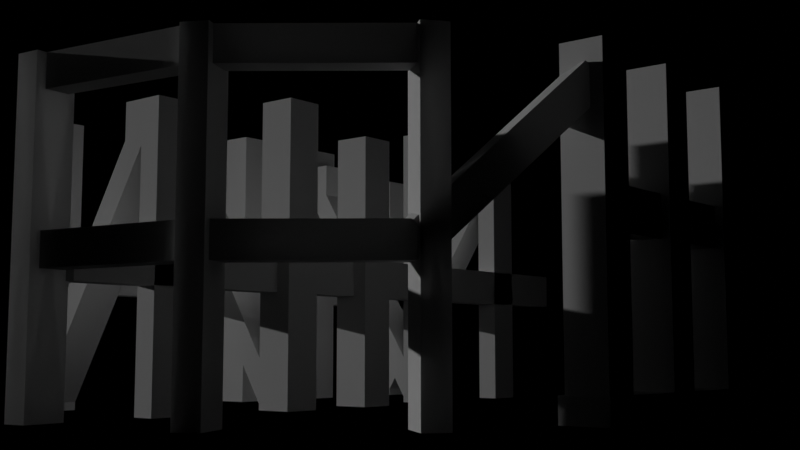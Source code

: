 # Source: legs_substructure_and_landing_stage.blend  (saved by Blender 2.92.15; exported with 4.5.12 LTS)
import bpy
from mathutils import Matrix  # noqa: F401  (used for matrix-valued properties, if any)

bpy.ops.wm.read_factory_settings(use_empty=True)
scene = bpy.context.scene
scene.name = 'showroom'
col_pavilion_concrete_substructure = bpy.data.collections.new('Pavilion concrete substructure')  # instanced only; not linked into the scene

# ---- cameras
cam_camera_002 = bpy.data.cameras.new('Camera.002')

# ---- lights
light_sun_001 = bpy.data.lights.new('Sun.001', 'SUN')
light_sun_001.transmission_factor = 0.0
light_sun_001.energy = 1.0
light_sun_001.shadow_soft_size = 0.125

# ---- meshes
me_cube_252 = bpy.data.meshes.new('Cube.252')
me_cube_252.from_pydata([(0.3662, 0.0, -1.0), (0.3662, 0.0, 6.979), (0.3662, 0.6611, -1.0), (0.3662, 0.6611, 6.979), (1.472, 0.0, -1.0), (1.472, 0.0, 6.979), (1.472, 0.6611, -1.0), (1.472, 0.6611, 6.979)], [], [(0, 1, 3, 2), (2, 3, 7, 6), (6, 7, 5, 4), (4, 5, 1, 0), (2, 6, 4, 0), (7, 3, 1, 5)])
_uv = me_cube_252.uv_layers.new(name='UVMap')
_uv.uv.foreach_set('vector', [0.375, 0.0, 0.625, 0.0, 0.625, 0.25, 0.375, 0.25, 0.375, 0.25, 0.625, 0.25, 0.625, 0.5, 0.375, 0.5, 0.375, 0.5, 0.625, 0.5, 0.625, 0.75, 0.375, 0.75, 0.375, 0.75, 0.625, 0.75, 0.625, 1.0, 0.375, 1.0, 0.125, 0.5, 0.375, 0.5, 0.375, 0.75, 0.125, 0.75, 0.625, 0.5, 0.875, 0.5, 0.875, 0.75, 0.625, 0.75])
me_cube_252.use_remesh_fix_poles = True
me_cube_252.use_remesh_preserve_attributes = False
me_cube_252.use_mirror_vertex_groups = False
me_cube_252.update()
me_cube_003 = bpy.data.meshes.new('Cube.003')
me_cube_003.from_pydata([(-0.5531, -0.3278, -8.459), (-0.5531, -0.3278, 0.0), (-0.5531, 0.3278, -8.459), (-0.5531, 0.3278, 0.0), (0.5531, -0.3278, -8.459), (0.5531, -0.3278, 0.0), (0.5531, 0.3278, -8.459), (0.5531, 0.3278, 0.0)], [], [(0, 1, 3, 2), (2, 3, 7, 6), (6, 7, 5, 4), (4, 5, 1, 0), (2, 6, 4, 0), (7, 3, 1, 5)])
_uv = me_cube_003.uv_layers.new(name='UVMap')
_uv.uv.foreach_set('vector', [0.375, 0.0, 0.625, 0.0, 0.625, 0.25, 0.375, 0.25, 0.375, 0.25, 0.625, 0.25, 0.625, 0.5, 0.375, 0.5, 0.375, 0.5, 0.625, 0.5, 0.625, 0.75, 0.375, 0.75, 0.375, 0.75, 0.625, 0.75, 0.625, 1.0, 0.375, 1.0, 0.125, 0.5, 0.375, 0.5, 0.375, 0.75, 0.125, 0.75, 0.625, 0.5, 0.875, 0.5, 0.875, 0.75, 0.625, 0.75])
me_cube_003.use_remesh_fix_poles = True
me_cube_003.use_remesh_preserve_attributes = False
me_cube_003.use_mirror_vertex_groups = False
me_cube_003.update()
me_cube_255 = bpy.data.meshes.new('Cube.255')
me_cube_255.from_pydata([(0.3662, 0.0, -1.0), (0.3662, 0.0, 6.979), (0.3662, 0.6611, -1.0), (0.3662, 0.6611, 6.979), (1.472, 0.0, -1.0), (1.472, 0.0, 6.979), (1.472, 0.6611, -1.0), (1.472, 0.6611, 6.979)], [], [(0, 1, 3, 2), (2, 3, 7, 6), (6, 7, 5, 4), (4, 5, 1, 0), (2, 6, 4, 0), (7, 3, 1, 5)])
_uv = me_cube_255.uv_layers.new(name='UVMap')
_uv.uv.foreach_set('vector', [0.375, 0.0, 0.625, 0.0, 0.625, 0.25, 0.375, 0.25, 0.375, 0.25, 0.625, 0.25, 0.625, 0.5, 0.375, 0.5, 0.375, 0.5, 0.625, 0.5, 0.625, 0.75, 0.375, 0.75, 0.375, 0.75, 0.625, 0.75, 0.625, 1.0, 0.375, 1.0, 0.125, 0.5, 0.375, 0.5, 0.375, 0.75, 0.125, 0.75, 0.625, 0.5, 0.875, 0.5, 0.875, 0.75, 0.625, 0.75])
me_cube_255.use_remesh_fix_poles = True
me_cube_255.use_remesh_preserve_attributes = False
me_cube_255.use_mirror_vertex_groups = False
me_cube_255.update()
me_cube_257 = bpy.data.meshes.new('Cube.257')
me_cube_257.from_pydata([(-0.5531, -0.3305, 1.279), (-0.5531, -0.3305, 9.387), (-0.5531, 0.3305, 1.279), (-0.5531, 0.3305, 9.387), (0.5531, -0.3305, 1.279), (0.5531, -0.3305, 9.387), (0.5531, 0.3305, 1.279), (0.5531, 0.3305, 9.387)], [], [(0, 1, 3, 2), (2, 3, 7, 6), (6, 7, 5, 4), (4, 5, 1, 0), (2, 6, 4, 0), (7, 3, 1, 5)])
_uv = me_cube_257.uv_layers.new(name='UVMap')
_uv.uv.foreach_set('vector', [0.375, 0.0, 0.625, 0.0, 0.625, 0.25, 0.375, 0.25, 0.375, 0.25, 0.625, 0.25, 0.625, 0.5, 0.375, 0.5, 0.375, 0.5, 0.625, 0.5, 0.625, 0.75, 0.375, 0.75, 0.375, 0.75, 0.625, 0.75, 0.625, 1.0, 0.375, 1.0, 0.125, 0.5, 0.375, 0.5, 0.375, 0.75, 0.125, 0.75, 0.625, 0.5, 0.875, 0.5, 0.875, 0.75, 0.625, 0.75])
me_cube_257.use_remesh_fix_poles = True
me_cube_257.use_remesh_preserve_attributes = False
me_cube_257.use_mirror_vertex_groups = False
me_cube_257.update()
me_cube_258 = bpy.data.meshes.new('Cube.258')
me_cube_258.from_pydata([(0.3662, 0.0, -1.0), (0.3662, 0.0, 6.979), (0.3662, 0.6611, -1.0), (0.3662, 0.6611, 6.979), (1.472, 0.0, -1.0), (1.472, 0.0, 6.979), (1.472, 0.6611, -1.0), (1.472, 0.6611, 6.979)], [], [(0, 1, 3, 2), (2, 3, 7, 6), (6, 7, 5, 4), (4, 5, 1, 0), (2, 6, 4, 0), (7, 3, 1, 5)])
_uv = me_cube_258.uv_layers.new(name='UVMap')
_uv.uv.foreach_set('vector', [0.375, 0.0, 0.625, 0.0, 0.625, 0.25, 0.375, 0.25, 0.375, 0.25, 0.625, 0.25, 0.625, 0.5, 0.375, 0.5, 0.375, 0.5, 0.625, 0.5, 0.625, 0.75, 0.375, 0.75, 0.375, 0.75, 0.625, 0.75, 0.625, 1.0, 0.375, 1.0, 0.125, 0.5, 0.375, 0.5, 0.375, 0.75, 0.125, 0.75, 0.625, 0.5, 0.875, 0.5, 0.875, 0.75, 0.625, 0.75])
me_cube_258.use_remesh_fix_poles = True
me_cube_258.use_remesh_preserve_attributes = False
me_cube_258.use_mirror_vertex_groups = False
me_cube_258.update()
me_cube_262 = bpy.data.meshes.new('Cube.262')
me_cube_262.from_pydata([(0.3662, 0.0, -1.0), (0.3662, 0.0, 6.979), (0.3662, 0.6611, -1.0), (0.3662, 0.6611, 6.979), (1.472, 0.0, -1.0), (1.472, 0.0, 6.979), (1.472, 0.6611, -1.0), (1.472, 0.6611, 6.979)], [], [(0, 1, 3, 2), (2, 3, 7, 6), (6, 7, 5, 4), (4, 5, 1, 0), (2, 6, 4, 0), (7, 3, 1, 5)])
_uv = me_cube_262.uv_layers.new(name='UVMap')
_uv.uv.foreach_set('vector', [0.375, 0.0, 0.625, 0.0, 0.625, 0.25, 0.375, 0.25, 0.375, 0.25, 0.625, 0.25, 0.625, 0.5, 0.375, 0.5, 0.375, 0.5, 0.625, 0.5, 0.625, 0.75, 0.375, 0.75, 0.375, 0.75, 0.625, 0.75, 0.625, 1.0, 0.375, 1.0, 0.125, 0.5, 0.375, 0.5, 0.375, 0.75, 0.125, 0.75, 0.625, 0.5, 0.875, 0.5, 0.875, 0.75, 0.625, 0.75])
me_cube_262.use_remesh_fix_poles = True
me_cube_262.use_remesh_preserve_attributes = False
me_cube_262.use_mirror_vertex_groups = False
me_cube_262.update()
me_cube_264 = bpy.data.meshes.new('Cube.264')
me_cube_264.from_pydata([(2.384e-07, -0.6611, -8.108), (2.384e-07, -0.6611, 0.0), (2.384e-07, -1.937e-06, -8.108), (2.384e-07, -1.907e-06, 0.0), (1.106, -0.6611, -8.108), (1.106, -0.6611, 0.0), (1.106, -1.937e-06, -8.108), (1.106, -1.907e-06, 0.0)], [], [(0, 1, 3, 2), (2, 3, 7, 6), (6, 7, 5, 4), (4, 5, 1, 0), (2, 6, 4, 0), (7, 3, 1, 5)])
_uv = me_cube_264.uv_layers.new(name='UVMap')
_uv.uv.foreach_set('vector', [0.375, 0.0, 0.625, 0.0, 0.625, 0.25, 0.375, 0.25, 0.375, 0.25, 0.625, 0.25, 0.625, 0.5, 0.375, 0.5, 0.375, 0.5, 0.625, 0.5, 0.625, 0.75, 0.375, 0.75, 0.375, 0.75, 0.625, 0.75, 0.625, 1.0, 0.375, 1.0, 0.125, 0.5, 0.375, 0.5, 0.375, 0.75, 0.125, 0.75, 0.625, 0.5, 0.875, 0.5, 0.875, 0.75, 0.625, 0.75])
me_cube_264.use_remesh_fix_poles = True
me_cube_264.use_remesh_preserve_attributes = False
me_cube_264.use_mirror_vertex_groups = False
me_cube_264.update()
me_cube_265 = bpy.data.meshes.new('Cube.265')
me_cube_265.from_pydata([(0.3662, 0.0, 5.775), (0.3662, 0.0, 6.979), (0.3662, 0.6611, 5.775), (0.3662, 0.6611, 6.979), (1.472, 0.0, 5.775), (1.472, 0.0, 6.979), (1.472, 0.6611, 5.775), (1.472, 0.6611, 6.979)], [], [(0, 1, 3, 2), (2, 3, 7, 6), (6, 7, 5, 4), (4, 5, 1, 0), (2, 6, 4, 0), (7, 3, 1, 5)])
_uv = me_cube_265.uv_layers.new(name='UVMap')
_uv.uv.foreach_set('vector', [0.375, 0.0, 0.625, 0.0, 0.625, 0.25, 0.375, 0.25, 0.375, 0.25, 0.625, 0.25, 0.625, 0.5, 0.375, 0.5, 0.375, 0.5, 0.625, 0.5, 0.625, 0.75, 0.375, 0.75, 0.375, 0.75, 0.625, 0.75, 0.625, 1.0, 0.375, 1.0, 0.125, 0.5, 0.375, 0.5, 0.375, 0.75, 0.125, 0.75, 0.625, 0.5, 0.875, 0.5, 0.875, 0.75, 0.625, 0.75])
me_cube_265.use_remesh_fix_poles = True
me_cube_265.use_remesh_preserve_attributes = False
me_cube_265.use_mirror_vertex_groups = False
me_cube_265.update()
me_cube_266 = bpy.data.meshes.new('Cube.266')
me_cube_266.from_pydata([(0.3662, 0.0, 5.775), (0.3662, 0.0, 6.979), (0.3662, 0.6611, 5.775), (0.3662, 0.6611, 6.979), (1.472, 0.0, 5.775), (1.472, 0.0, 6.979), (1.472, 0.6611, 5.775), (1.472, 0.6611, 6.979)], [], [(0, 1, 3, 2), (2, 3, 7, 6), (6, 7, 5, 4), (4, 5, 1, 0), (2, 6, 4, 0), (7, 3, 1, 5)])
_uv = me_cube_266.uv_layers.new(name='UVMap')
_uv.uv.foreach_set('vector', [0.375, 0.0, 0.625, 0.0, 0.625, 0.25, 0.375, 0.25, 0.375, 0.25, 0.625, 0.25, 0.625, 0.5, 0.375, 0.5, 0.375, 0.5, 0.625, 0.5, 0.625, 0.75, 0.375, 0.75, 0.375, 0.75, 0.625, 0.75, 0.625, 1.0, 0.375, 1.0, 0.125, 0.5, 0.375, 0.5, 0.375, 0.75, 0.125, 0.75, 0.625, 0.5, 0.875, 0.5, 0.875, 0.75, 0.625, 0.75])
me_cube_266.use_remesh_fix_poles = True
me_cube_266.use_remesh_preserve_attributes = False
me_cube_266.use_mirror_vertex_groups = False
me_cube_266.update()
me_cube_267 = bpy.data.meshes.new('Cube.267')
me_cube_267.from_pydata([(-0.5531, -0.3305, 1.279), (-0.5531, -0.3305, 9.387), (-0.5531, 0.3305, 1.279), (-0.5531, 0.3305, 9.387), (0.5531, -0.3305, 1.279), (0.5531, -0.3305, 9.387), (0.5531, 0.3305, 1.279), (0.5531, 0.3305, 9.387)], [], [(0, 1, 3, 2), (2, 3, 7, 6), (6, 7, 5, 4), (4, 5, 1, 0), (2, 6, 4, 0), (7, 3, 1, 5)])
_uv = me_cube_267.uv_layers.new(name='UVMap')
_uv.uv.foreach_set('vector', [0.375, 0.0, 0.625, 0.0, 0.625, 0.25, 0.375, 0.25, 0.375, 0.25, 0.625, 0.25, 0.625, 0.5, 0.375, 0.5, 0.375, 0.5, 0.625, 0.5, 0.625, 0.75, 0.375, 0.75, 0.375, 0.75, 0.625, 0.75, 0.625, 1.0, 0.375, 1.0, 0.125, 0.5, 0.375, 0.5, 0.375, 0.75, 0.125, 0.75, 0.625, 0.5, 0.875, 0.5, 0.875, 0.75, 0.625, 0.75])
me_cube_267.use_remesh_fix_poles = True
me_cube_267.use_remesh_preserve_attributes = False
me_cube_267.use_mirror_vertex_groups = False
me_cube_267.update()
me_cube_268 = bpy.data.meshes.new('Cube.268')
me_cube_268.from_pydata([(0.3662, 0.0, 5.775), (0.3662, 0.0, 6.979), (0.3662, 0.6611, 5.775), (0.3662, 0.6611, 6.979), (1.472, 0.0, 5.775), (1.472, 0.0, 6.979), (1.472, 0.6611, 5.775), (1.472, 0.6611, 6.979)], [], [(0, 1, 3, 2), (2, 3, 7, 6), (6, 7, 5, 4), (4, 5, 1, 0), (2, 6, 4, 0), (7, 3, 1, 5)])
_uv = me_cube_268.uv_layers.new(name='UVMap')
_uv.uv.foreach_set('vector', [0.375, 0.0, 0.625, 0.0, 0.625, 0.25, 0.375, 0.25, 0.375, 0.25, 0.625, 0.25, 0.625, 0.5, 0.375, 0.5, 0.375, 0.5, 0.625, 0.5, 0.625, 0.75, 0.375, 0.75, 0.375, 0.75, 0.625, 0.75, 0.625, 1.0, 0.375, 1.0, 0.125, 0.5, 0.375, 0.5, 0.375, 0.75, 0.125, 0.75, 0.625, 0.5, 0.875, 0.5, 0.875, 0.75, 0.625, 0.75])
me_cube_268.use_remesh_fix_poles = True
me_cube_268.use_remesh_preserve_attributes = False
me_cube_268.use_mirror_vertex_groups = False
me_cube_268.update()
me_cube_249 = bpy.data.meshes.new('Cube.249')
me_cube_249.from_pydata([(0.3662, 0.0, 0.09972), (0.3662, 0.0, 20.49), (0.3662, 0.6611, 0.09972), (0.3662, 0.6611, 20.49), (1.472, 0.0, 0.09972), (1.472, 0.0, 20.49), (1.472, 0.6611, 0.09972), (1.472, 0.6611, 20.49)], [], [(0, 1, 3, 2), (2, 3, 7, 6), (6, 7, 5, 4), (4, 5, 1, 0), (2, 6, 4, 0), (7, 3, 1, 5)])
_uv = me_cube_249.uv_layers.new(name='UVMap')
_uv.uv.foreach_set('vector', [0.375, 0.0, 0.625, 0.0, 0.625, 0.25, 0.375, 0.25, 0.375, 0.25, 0.625, 0.25, 0.625, 0.5, 0.375, 0.5, 0.375, 0.5, 0.625, 0.5, 0.625, 0.75, 0.375, 0.75, 0.375, 0.75, 0.625, 0.75, 0.625, 1.0, 0.375, 1.0, 0.125, 0.5, 0.375, 0.5, 0.375, 0.75, 0.125, 0.75, 0.625, 0.5, 0.875, 0.5, 0.875, 0.75, 0.625, 0.75])
me_cube_249.use_remesh_fix_poles = True
me_cube_249.use_remesh_preserve_attributes = False
me_cube_249.use_mirror_vertex_groups = False
me_cube_249.update()
me_cube_250 = bpy.data.meshes.new('Cube.250')
me_cube_250.from_pydata([(0.3662, 0.0, 2.402), (0.3662, 0.0, 17.08), (0.3662, 0.6611, 2.402), (0.3662, 0.6611, 17.08), (1.472, 0.0, 2.402), (1.472, 0.0, 17.08), (1.472, 0.6611, 2.402), (1.472, 0.6611, 17.08)], [], [(0, 1, 3, 2), (2, 3, 7, 6), (6, 7, 5, 4), (4, 5, 1, 0), (2, 6, 4, 0), (7, 3, 1, 5)])
_uv = me_cube_250.uv_layers.new(name='UVMap')
_uv.uv.foreach_set('vector', [0.375, 0.0, 0.625, 0.0, 0.625, 0.25, 0.375, 0.25, 0.375, 0.25, 0.625, 0.25, 0.625, 0.5, 0.375, 0.5, 0.375, 0.5, 0.625, 0.5, 0.625, 0.75, 0.375, 0.75, 0.375, 0.75, 0.625, 0.75, 0.625, 1.0, 0.375, 1.0, 0.125, 0.5, 0.375, 0.5, 0.375, 0.75, 0.125, 0.75, 0.625, 0.5, 0.875, 0.5, 0.875, 0.75, 0.625, 0.75])
me_cube_250.use_remesh_fix_poles = True
me_cube_250.use_remesh_preserve_attributes = False
me_cube_250.use_mirror_vertex_groups = False
me_cube_250.update()
me_cube_263 = bpy.data.meshes.new('Cube.263')
me_cube_263.from_pydata([(-0.5531, -0.3305, -9.537e-07), (-0.5531, -0.3305, 4.649), (-0.5531, 0.3305, -9.537e-07), (-0.5531, 0.3305, 4.649), (0.5531, -0.3305, -9.537e-07), (0.5531, -0.3305, 4.649), (0.5531, 0.3305, -9.537e-07), (0.5531, 0.3305, 4.649)], [], [(0, 1, 3, 2), (2, 3, 7, 6), (6, 7, 5, 4), (4, 5, 1, 0), (2, 6, 4, 0), (7, 3, 1, 5)])
_uv = me_cube_263.uv_layers.new(name='UVMap')
_uv.uv.foreach_set('vector', [0.375, 0.0, 0.625, 0.0, 0.625, 0.25, 0.375, 0.25, 0.375, 0.25, 0.625, 0.25, 0.625, 0.5, 0.375, 0.5, 0.375, 0.5, 0.625, 0.5, 0.625, 0.75, 0.375, 0.75, 0.375, 0.75, 0.625, 0.75, 0.625, 1.0, 0.375, 1.0, 0.125, 0.5, 0.375, 0.5, 0.375, 0.75, 0.125, 0.75, 0.625, 0.5, 0.875, 0.5, 0.875, 0.75, 0.625, 0.75])
me_cube_263.use_remesh_fix_poles = True
me_cube_263.use_remesh_preserve_attributes = False
me_cube_263.use_mirror_vertex_groups = False
me_cube_263.update()
me_cube_269 = bpy.data.meshes.new('Cube.269')
me_cube_269.from_pydata([(-0.5531, -0.3305, -9.537e-07), (-0.5531, -0.3305, 4.649), (-0.5531, 0.3305, -9.537e-07), (-0.5531, 0.3305, 4.649), (0.5531, -0.3305, -9.537e-07), (0.5531, -0.3305, 4.649), (0.5531, 0.3305, -9.537e-07), (0.5531, 0.3305, 4.649)], [], [(0, 1, 3, 2), (2, 3, 7, 6), (6, 7, 5, 4), (4, 5, 1, 0), (2, 6, 4, 0), (7, 3, 1, 5)])
_uv = me_cube_269.uv_layers.new(name='UVMap')
_uv.uv.foreach_set('vector', [0.375, 0.0, 0.625, 0.0, 0.625, 0.25, 0.375, 0.25, 0.375, 0.25, 0.625, 0.25, 0.625, 0.5, 0.375, 0.5, 0.375, 0.5, 0.625, 0.5, 0.625, 0.75, 0.375, 0.75, 0.375, 0.75, 0.625, 0.75, 0.625, 1.0, 0.375, 1.0, 0.125, 0.5, 0.375, 0.5, 0.375, 0.75, 0.125, 0.75, 0.625, 0.5, 0.875, 0.5, 0.875, 0.75, 0.625, 0.75])
me_cube_269.use_remesh_fix_poles = True
me_cube_269.use_remesh_preserve_attributes = False
me_cube_269.use_mirror_vertex_groups = False
me_cube_269.update()
me_cube_270 = bpy.data.meshes.new('Cube.270')
me_cube_270.from_pydata([(-0.5531, -0.3305, -9.537e-07), (-0.5531, -0.3305, 5.646), (-0.5531, 0.3305, -9.537e-07), (-0.5531, 0.3305, 5.646), (0.5531, -0.3305, -9.537e-07), (0.5531, -0.3305, 5.646), (0.5531, 0.3305, -9.537e-07), (0.5531, 0.3305, 5.646)], [], [(0, 1, 3, 2), (2, 3, 7, 6), (6, 7, 5, 4), (4, 5, 1, 0), (2, 6, 4, 0), (7, 3, 1, 5)])
_uv = me_cube_270.uv_layers.new(name='UVMap')
_uv.uv.foreach_set('vector', [0.375, 0.0, 0.625, 0.0, 0.625, 0.25, 0.375, 0.25, 0.375, 0.25, 0.625, 0.25, 0.625, 0.5, 0.375, 0.5, 0.375, 0.5, 0.625, 0.5, 0.625, 0.75, 0.375, 0.75, 0.375, 0.75, 0.625, 0.75, 0.625, 1.0, 0.375, 1.0, 0.125, 0.5, 0.375, 0.5, 0.375, 0.75, 0.125, 0.75, 0.625, 0.5, 0.875, 0.5, 0.875, 0.75, 0.625, 0.75])
me_cube_270.use_remesh_fix_poles = True
me_cube_270.use_remesh_preserve_attributes = False
me_cube_270.use_mirror_vertex_groups = False
me_cube_270.update()
me_cube_271 = bpy.data.meshes.new('Cube.271')
me_cube_271.from_pydata([(-0.5531, -0.3305, -9.537e-07), (-0.5531, -0.3305, 4.649), (-0.5531, 0.3305, -9.537e-07), (-0.5531, 0.3305, 4.649), (0.5531, -0.3305, -9.537e-07), (0.5531, -0.3305, 4.649), (0.5531, 0.3305, -9.537e-07), (0.5531, 0.3305, 4.649)], [], [(0, 1, 3, 2), (2, 3, 7, 6), (6, 7, 5, 4), (4, 5, 1, 0), (2, 6, 4, 0), (7, 3, 1, 5)])
_uv = me_cube_271.uv_layers.new(name='UVMap')
_uv.uv.foreach_set('vector', [0.375, 0.0, 0.625, 0.0, 0.625, 0.25, 0.375, 0.25, 0.375, 0.25, 0.625, 0.25, 0.625, 0.5, 0.375, 0.5, 0.375, 0.5, 0.625, 0.5, 0.625, 0.75, 0.375, 0.75, 0.375, 0.75, 0.625, 0.75, 0.625, 1.0, 0.375, 1.0, 0.125, 0.5, 0.375, 0.5, 0.375, 0.75, 0.125, 0.75, 0.625, 0.5, 0.875, 0.5, 0.875, 0.75, 0.625, 0.75])
me_cube_271.use_remesh_fix_poles = True
me_cube_271.use_remesh_preserve_attributes = False
me_cube_271.use_mirror_vertex_groups = False
me_cube_271.update()
me_cube_272 = bpy.data.meshes.new('Cube.272')
me_cube_272.from_pydata([(-0.5531, -0.3305, -9.537e-07), (-0.5531, -0.3305, 4.649), (-0.5531, 0.3305, -9.537e-07), (-0.5531, 0.3305, 4.649), (0.5531, -0.3305, -9.537e-07), (0.5531, -0.3305, 4.649), (0.5531, 0.3305, -9.537e-07), (0.5531, 0.3305, 4.649)], [], [(0, 1, 3, 2), (2, 3, 7, 6), (6, 7, 5, 4), (4, 5, 1, 0), (2, 6, 4, 0), (7, 3, 1, 5)])
_uv = me_cube_272.uv_layers.new(name='UVMap')
_uv.uv.foreach_set('vector', [0.375, 0.0, 0.625, 0.0, 0.625, 0.25, 0.375, 0.25, 0.375, 0.25, 0.625, 0.25, 0.625, 0.5, 0.375, 0.5, 0.375, 0.5, 0.625, 0.5, 0.625, 0.75, 0.375, 0.75, 0.375, 0.75, 0.625, 0.75, 0.625, 1.0, 0.375, 1.0, 0.125, 0.5, 0.375, 0.5, 0.375, 0.75, 0.125, 0.75, 0.625, 0.5, 0.875, 0.5, 0.875, 0.75, 0.625, 0.75])
me_cube_272.use_remesh_fix_poles = True
me_cube_272.use_remesh_preserve_attributes = False
me_cube_272.use_mirror_vertex_groups = False
me_cube_272.update()
me_cube_273 = bpy.data.meshes.new('Cube.273')
me_cube_273.from_pydata([(-0.5531, -0.5531, -7.979), (-0.5531, -0.5531, 0.6128), (-0.5531, 0.5531, -7.979), (-0.5531, 0.5531, 0.6128), (0.5531, -0.5531, -7.979), (0.5531, -0.5531, 0.6128), (0.5531, 0.5531, -7.979), (0.5531, 0.5531, 0.6128)], [], [(0, 1, 3, 2), (2, 3, 7, 6), (6, 7, 5, 4), (4, 5, 1, 0), (2, 6, 4, 0), (7, 3, 1, 5)])
_uv = me_cube_273.uv_layers.new(name='UVMap')
_uv.uv.foreach_set('vector', [0.375, 0.0, 0.625, 0.0, 0.625, 0.25, 0.375, 0.25, 0.375, 0.25, 0.625, 0.25, 0.625, 0.5, 0.375, 0.5, 0.375, 0.5, 0.625, 0.5, 0.625, 0.75, 0.375, 0.75, 0.375, 0.75, 0.625, 0.75, 0.625, 1.0, 0.375, 1.0, 0.125, 0.5, 0.375, 0.5, 0.375, 0.75, 0.125, 0.75, 0.625, 0.5, 0.875, 0.5, 0.875, 0.75, 0.625, 0.75])
me_cube_273.use_remesh_fix_poles = True
me_cube_273.use_remesh_preserve_attributes = False
me_cube_273.use_mirror_vertex_groups = False
me_cube_273.update()
me_cube_274 = bpy.data.meshes.new('Cube.274')
me_cube_274.from_pydata([(-2.086e-07, -0.3305, -3.684), (2.98e-07, -0.3305, 3.684), (-2.086e-07, 0.3306, -3.684), (2.98e-07, 0.3306, 3.684), (1.106, -0.3305, -3.684), (1.106, -0.3305, 3.684), (1.106, 0.3306, -3.684), (1.106, 0.3306, 3.684)], [], [(0, 1, 3, 2), (2, 3, 7, 6), (6, 7, 5, 4), (4, 5, 1, 0), (2, 6, 4, 0), (7, 3, 1, 5)])
_uv = me_cube_274.uv_layers.new(name='UVMap')
_uv.uv.foreach_set('vector', [0.375, 0.0, 0.625, 0.0, 0.625, 0.25, 0.375, 0.25, 0.375, 0.25, 0.625, 0.25, 0.625, 0.5, 0.375, 0.5, 0.375, 0.5, 0.625, 0.5, 0.625, 0.75, 0.375, 0.75, 0.375, 0.75, 0.625, 0.75, 0.625, 1.0, 0.375, 1.0, 0.125, 0.5, 0.375, 0.5, 0.375, 0.75, 0.125, 0.75, 0.625, 0.5, 0.875, 0.5, 0.875, 0.75, 0.625, 0.75])
me_cube_274.use_remesh_fix_poles = True
me_cube_274.use_remesh_preserve_attributes = False
me_cube_274.use_mirror_vertex_groups = False
me_cube_274.update()
me_cube_275 = bpy.data.meshes.new('Cube.275')
me_cube_275.from_pydata([(-0.5531, 0.0, -3.684), (-0.5531, 0.0, 3.684), (-0.5531, 0.6611, -3.684), (-0.5531, 0.6611, 3.684), (0.5531, 0.0, -3.684), (0.5531, 0.0, 3.684), (0.5531, 0.6611, -3.684), (0.5531, 0.6611, 3.684)], [], [(0, 1, 3, 2), (2, 3, 7, 6), (6, 7, 5, 4), (4, 5, 1, 0), (2, 6, 4, 0), (7, 3, 1, 5)])
_uv = me_cube_275.uv_layers.new(name='UVMap')
_uv.uv.foreach_set('vector', [0.375, 0.0, 0.625, 0.0, 0.625, 0.25, 0.375, 0.25, 0.375, 0.25, 0.625, 0.25, 0.625, 0.5, 0.375, 0.5, 0.375, 0.5, 0.625, 0.5, 0.625, 0.75, 0.375, 0.75, 0.375, 0.75, 0.625, 0.75, 0.625, 1.0, 0.375, 1.0, 0.125, 0.5, 0.375, 0.5, 0.375, 0.75, 0.125, 0.75, 0.625, 0.5, 0.875, 0.5, 0.875, 0.75, 0.625, 0.75])
me_cube_275.use_remesh_fix_poles = True
me_cube_275.use_remesh_preserve_attributes = False
me_cube_275.use_mirror_vertex_groups = False
me_cube_275.update()
me_cube_278 = bpy.data.meshes.new('Cube.278')
me_cube_278.from_pydata([(-0.5531, -0.5531, -7.979), (-0.5531, -0.5531, 0.0), (-0.5531, 0.5531, -7.979), (-0.5531, 0.5531, 0.0), (0.5531, -0.5531, -7.979), (0.5531, -0.5531, 0.0), (0.5531, 0.5531, -7.979), (0.5531, 0.5531, 0.0)], [], [(0, 1, 3, 2), (2, 3, 7, 6), (6, 7, 5, 4), (4, 5, 1, 0), (2, 6, 4, 0), (7, 3, 1, 5)])
_uv = me_cube_278.uv_layers.new(name='UVMap')
_uv.uv.foreach_set('vector', [0.375, 0.0, 0.625, 0.0, 0.625, 0.25, 0.375, 0.25, 0.375, 0.25, 0.625, 0.25, 0.625, 0.5, 0.375, 0.5, 0.375, 0.5, 0.625, 0.5, 0.625, 0.75, 0.375, 0.75, 0.375, 0.75, 0.625, 0.75, 0.625, 1.0, 0.375, 1.0, 0.125, 0.5, 0.375, 0.5, 0.375, 0.75, 0.125, 0.75, 0.625, 0.5, 0.875, 0.5, 0.875, 0.75, 0.625, 0.75])
me_cube_278.use_remesh_fix_poles = True
me_cube_278.use_remesh_preserve_attributes = False
me_cube_278.use_mirror_vertex_groups = False
me_cube_278.update()
me_cube_279 = bpy.data.meshes.new('Cube.279')
me_cube_279.from_pydata([(-0.5531, -0.5531, -7.979), (-0.5531, -0.5531, 0.6128), (-0.5531, 0.5531, -7.979), (-0.5531, 0.5531, 0.6128), (0.5531, -0.5531, -7.979), (0.5531, -0.5531, 0.6128), (0.5531, 0.5531, -7.979), (0.5531, 0.5531, 0.6128)], [], [(0, 1, 3, 2), (2, 3, 7, 6), (6, 7, 5, 4), (4, 5, 1, 0), (2, 6, 4, 0), (7, 3, 1, 5)])
_uv = me_cube_279.uv_layers.new(name='UVMap')
_uv.uv.foreach_set('vector', [0.375, 0.0, 0.625, 0.0, 0.625, 0.25, 0.375, 0.25, 0.375, 0.25, 0.625, 0.25, 0.625, 0.5, 0.375, 0.5, 0.375, 0.5, 0.625, 0.5, 0.625, 0.75, 0.375, 0.75, 0.375, 0.75, 0.625, 0.75, 0.625, 1.0, 0.375, 1.0, 0.125, 0.5, 0.375, 0.5, 0.375, 0.75, 0.125, 0.75, 0.625, 0.5, 0.875, 0.5, 0.875, 0.75, 0.625, 0.75])
me_cube_279.use_remesh_fix_poles = True
me_cube_279.use_remesh_preserve_attributes = False
me_cube_279.use_mirror_vertex_groups = False
me_cube_279.update()
me_cube_280 = bpy.data.meshes.new('Cube.280')
me_cube_280.from_pydata([(-0.5531, -0.5531, -7.979), (-0.5531, -0.5531, 0.6128), (-0.5531, 0.5531, -7.979), (-0.5531, 0.5531, 0.6128), (0.5531, -0.5531, -7.979), (0.5531, -0.5531, 0.6128), (0.5531, 0.5531, -7.979), (0.5531, 0.5531, 0.6128)], [], [(0, 1, 3, 2), (2, 3, 7, 6), (6, 7, 5, 4), (4, 5, 1, 0), (2, 6, 4, 0), (7, 3, 1, 5)])
_uv = me_cube_280.uv_layers.new(name='UVMap')
_uv.uv.foreach_set('vector', [0.375, 0.0, 0.625, 0.0, 0.625, 0.25, 0.375, 0.25, 0.375, 0.25, 0.625, 0.25, 0.625, 0.5, 0.375, 0.5, 0.375, 0.5, 0.625, 0.5, 0.625, 0.75, 0.375, 0.75, 0.375, 0.75, 0.625, 0.75, 0.625, 1.0, 0.375, 1.0, 0.125, 0.5, 0.375, 0.5, 0.375, 0.75, 0.125, 0.75, 0.625, 0.5, 0.875, 0.5, 0.875, 0.75, 0.625, 0.75])
me_cube_280.use_remesh_fix_poles = True
me_cube_280.use_remesh_preserve_attributes = False
me_cube_280.use_mirror_vertex_groups = False
me_cube_280.update()
me_cube_281 = bpy.data.meshes.new('Cube.281')
me_cube_281.from_pydata([(-0.5531, -0.5531, -7.979), (-0.5531, -0.5531, 0.6128), (-0.5531, 0.5531, -7.979), (-0.5531, 0.5531, 0.6128), (0.5531, -0.5531, -7.979), (0.5531, -0.5531, 0.6128), (0.5531, 0.5531, -7.979), (0.5531, 0.5531, 0.6128)], [], [(0, 1, 3, 2), (2, 3, 7, 6), (6, 7, 5, 4), (4, 5, 1, 0), (2, 6, 4, 0), (7, 3, 1, 5)])
_uv = me_cube_281.uv_layers.new(name='UVMap')
_uv.uv.foreach_set('vector', [0.375, 0.0, 0.625, 0.0, 0.625, 0.25, 0.375, 0.25, 0.375, 0.25, 0.625, 0.25, 0.625, 0.5, 0.375, 0.5, 0.375, 0.5, 0.625, 0.5, 0.625, 0.75, 0.375, 0.75, 0.375, 0.75, 0.625, 0.75, 0.625, 1.0, 0.375, 1.0, 0.125, 0.5, 0.375, 0.5, 0.375, 0.75, 0.125, 0.75, 0.625, 0.5, 0.875, 0.5, 0.875, 0.75, 0.625, 0.75])
me_cube_281.use_remesh_fix_poles = True
me_cube_281.use_remesh_preserve_attributes = False
me_cube_281.use_mirror_vertex_groups = False
me_cube_281.update()
me_cube_282 = bpy.data.meshes.new('Cube.282')
me_cube_282.from_pydata([(-0.5531, -0.5531, -7.979), (-0.5531, -0.5531, 0.6128), (-0.5531, 0.5531, -7.979), (-0.5531, 0.5531, 0.6128), (0.5531, -0.5531, -7.979), (0.5531, -0.5531, 0.6128), (0.5531, 0.5531, -7.979), (0.5531, 0.5531, 0.6128)], [], [(0, 1, 3, 2), (2, 3, 7, 6), (6, 7, 5, 4), (4, 5, 1, 0), (2, 6, 4, 0), (7, 3, 1, 5)])
_uv = me_cube_282.uv_layers.new(name='UVMap')
_uv.uv.foreach_set('vector', [0.375, 0.0, 0.625, 0.0, 0.625, 0.25, 0.375, 0.25, 0.375, 0.25, 0.625, 0.25, 0.625, 0.5, 0.375, 0.5, 0.375, 0.5, 0.625, 0.5, 0.625, 0.75, 0.375, 0.75, 0.375, 0.75, 0.625, 0.75, 0.625, 1.0, 0.375, 1.0, 0.125, 0.5, 0.375, 0.5, 0.375, 0.75, 0.125, 0.75, 0.625, 0.5, 0.875, 0.5, 0.875, 0.75, 0.625, 0.75])
me_cube_282.use_remesh_fix_poles = True
me_cube_282.use_remesh_preserve_attributes = False
me_cube_282.use_mirror_vertex_groups = False
me_cube_282.update()
me_cube_283 = bpy.data.meshes.new('Cube.283')
me_cube_283.from_pydata([(-0.5531, -0.5531, -7.979), (-0.5531, -0.5531, 0.6128), (-0.5531, 0.5531, -7.979), (-0.5531, 0.5531, 0.6128), (0.5531, -0.5531, -7.979), (0.5531, -0.5531, 0.6128), (0.5531, 0.5531, -7.979), (0.5531, 0.5531, 0.6128)], [], [(0, 1, 3, 2), (2, 3, 7, 6), (6, 7, 5, 4), (4, 5, 1, 0), (2, 6, 4, 0), (7, 3, 1, 5)])
_uv = me_cube_283.uv_layers.new(name='UVMap')
_uv.uv.foreach_set('vector', [0.375, 0.0, 0.625, 0.0, 0.625, 0.25, 0.375, 0.25, 0.375, 0.25, 0.625, 0.25, 0.625, 0.5, 0.375, 0.5, 0.375, 0.5, 0.625, 0.5, 0.625, 0.75, 0.375, 0.75, 0.375, 0.75, 0.625, 0.75, 0.625, 1.0, 0.375, 1.0, 0.125, 0.5, 0.375, 0.5, 0.375, 0.75, 0.125, 0.75, 0.625, 0.5, 0.875, 0.5, 0.875, 0.75, 0.625, 0.75])
me_cube_283.use_remesh_fix_poles = True
me_cube_283.use_remesh_preserve_attributes = False
me_cube_283.use_mirror_vertex_groups = False
me_cube_283.update()
me_cube_284 = bpy.data.meshes.new('Cube.284')
me_cube_284.from_pydata([(-0.5531, -0.5531, -7.979), (-0.5531, -0.5531, 0.6128), (-0.5531, 0.5531, -7.979), (-0.5531, 0.5531, 0.6128), (0.5531, -0.5531, -7.979), (0.5531, -0.5531, 0.6128), (0.5531, 0.5531, -7.979), (0.5531, 0.5531, 0.6128)], [], [(0, 1, 3, 2), (2, 3, 7, 6), (6, 7, 5, 4), (4, 5, 1, 0), (2, 6, 4, 0), (7, 3, 1, 5)])
_uv = me_cube_284.uv_layers.new(name='UVMap')
_uv.uv.foreach_set('vector', [0.375, 0.0, 0.625, 0.0, 0.625, 0.25, 0.375, 0.25, 0.375, 0.25, 0.625, 0.25, 0.625, 0.5, 0.375, 0.5, 0.375, 0.5, 0.625, 0.5, 0.625, 0.75, 0.375, 0.75, 0.375, 0.75, 0.625, 0.75, 0.625, 1.0, 0.375, 1.0, 0.125, 0.5, 0.375, 0.5, 0.375, 0.75, 0.125, 0.75, 0.625, 0.5, 0.875, 0.5, 0.875, 0.75, 0.625, 0.75])
me_cube_284.use_remesh_fix_poles = True
me_cube_284.use_remesh_preserve_attributes = False
me_cube_284.use_mirror_vertex_groups = False
me_cube_284.update()
me_cube_285 = bpy.data.meshes.new('Cube.285')
me_cube_285.from_pydata([(-0.5531, -0.5531, -7.979), (-0.5531, -0.5531, 0.6128), (-0.5531, 0.5531, -7.979), (-0.5531, 0.5531, 0.6128), (0.5531, -0.5531, -7.979), (0.5531, -0.5531, 0.6128), (0.5531, 0.5531, -7.979), (0.5531, 0.5531, 0.6128)], [], [(0, 1, 3, 2), (2, 3, 7, 6), (6, 7, 5, 4), (4, 5, 1, 0), (2, 6, 4, 0), (7, 3, 1, 5)])
_uv = me_cube_285.uv_layers.new(name='UVMap')
_uv.uv.foreach_set('vector', [0.375, 0.0, 0.625, 0.0, 0.625, 0.25, 0.375, 0.25, 0.375, 0.25, 0.625, 0.25, 0.625, 0.5, 0.375, 0.5, 0.375, 0.5, 0.625, 0.5, 0.625, 0.75, 0.375, 0.75, 0.375, 0.75, 0.625, 0.75, 0.625, 1.0, 0.375, 1.0, 0.125, 0.5, 0.375, 0.5, 0.375, 0.75, 0.125, 0.75, 0.625, 0.5, 0.875, 0.5, 0.875, 0.75, 0.625, 0.75])
me_cube_285.use_remesh_fix_poles = True
me_cube_285.use_remesh_preserve_attributes = False
me_cube_285.use_mirror_vertex_groups = False
me_cube_285.update()
me_cube_286 = bpy.data.meshes.new('Cube.286')
me_cube_286.from_pydata([(-0.5531, -0.3305, 1.279), (-0.5531, -0.3305, 9.387), (-0.5531, 0.3305, 1.279), (-0.5531, 0.3305, 9.387), (0.5531, -0.3305, 1.279), (0.5531, -0.3305, 9.387), (0.5531, 0.3305, 1.279), (0.5531, 0.3305, 9.387)], [], [(0, 1, 3, 2), (2, 3, 7, 6), (6, 7, 5, 4), (4, 5, 1, 0), (2, 6, 4, 0), (7, 3, 1, 5)])
_uv = me_cube_286.uv_layers.new(name='UVMap')
_uv.uv.foreach_set('vector', [0.375, 0.0, 0.625, 0.0, 0.625, 0.25, 0.375, 0.25, 0.375, 0.25, 0.625, 0.25, 0.625, 0.5, 0.375, 0.5, 0.375, 0.5, 0.625, 0.5, 0.625, 0.75, 0.375, 0.75, 0.375, 0.75, 0.625, 0.75, 0.625, 1.0, 0.375, 1.0, 0.125, 0.5, 0.375, 0.5, 0.375, 0.75, 0.125, 0.75, 0.625, 0.5, 0.875, 0.5, 0.875, 0.75, 0.625, 0.75])
me_cube_286.use_remesh_fix_poles = True
me_cube_286.use_remesh_preserve_attributes = False
me_cube_286.use_mirror_vertex_groups = False
me_cube_286.update()
me_cube_287 = bpy.data.meshes.new('Cube.287')
me_cube_287.from_pydata([(0.3662, 0.0, 5.775), (0.3662, 0.0, 6.979), (0.3662, 0.6611, 5.775), (0.3662, 0.6611, 6.979), (1.472, 0.0, 5.775), (1.472, 0.0, 6.979), (1.472, 0.6611, 5.775), (1.472, 0.6611, 6.979)], [], [(0, 1, 3, 2), (2, 3, 7, 6), (6, 7, 5, 4), (4, 5, 1, 0), (2, 6, 4, 0), (7, 3, 1, 5)])
_uv = me_cube_287.uv_layers.new(name='UVMap')
_uv.uv.foreach_set('vector', [0.375, 0.0, 0.625, 0.0, 0.625, 0.25, 0.375, 0.25, 0.375, 0.25, 0.625, 0.25, 0.625, 0.5, 0.375, 0.5, 0.375, 0.5, 0.625, 0.5, 0.625, 0.75, 0.375, 0.75, 0.375, 0.75, 0.625, 0.75, 0.625, 1.0, 0.375, 1.0, 0.125, 0.5, 0.375, 0.5, 0.375, 0.75, 0.125, 0.75, 0.625, 0.5, 0.875, 0.5, 0.875, 0.75, 0.625, 0.75])
me_cube_287.use_remesh_fix_poles = True
me_cube_287.use_remesh_preserve_attributes = False
me_cube_287.use_mirror_vertex_groups = False
me_cube_287.update()

# ---- objects
ob_pavilion_concrete_substructure = bpy.data.objects.new('Pavilion concrete substructure', None)
ob_sun_001 = bpy.data.objects.new('Sun.001', light_sun_001)
ob_camera_002 = bpy.data.objects.new('Camera.002', cam_camera_002)
ob_cube_149 = bpy.data.objects.new('Cube.149', me_cube_252)
ob_cube_011 = bpy.data.objects.new('Cube.011', me_cube_003)
ob_cube_013 = bpy.data.objects.new('Cube.013', me_cube_003)
ob_cube_015 = bpy.data.objects.new('Cube.015', me_cube_003)
ob_cube_152 = bpy.data.objects.new('Cube.152', me_cube_255)
ob_cube_154 = bpy.data.objects.new('Cube.154', me_cube_257)
ob_cube_158 = bpy.data.objects.new('Cube.158', me_cube_258)
ob_cube_155 = bpy.data.objects.new('Cube.155', me_cube_262)
ob_cube_157 = bpy.data.objects.new('Cube.157', me_cube_264)
ob_cube_161 = bpy.data.objects.new('Cube.161', me_cube_265)
ob_cube_162 = bpy.data.objects.new('Cube.162', me_cube_266)
ob_cube_163 = bpy.data.objects.new('Cube.163', me_cube_267)
ob_cube_164 = bpy.data.objects.new('Cube.164', me_cube_268)
ob_cube_156 = bpy.data.objects.new('Cube.156', me_cube_249)
ob_cube_165 = bpy.data.objects.new('Cube.165', me_cube_250)
ob_cube_166 = bpy.data.objects.new('Cube.166', me_cube_263)
ob_cube_167 = bpy.data.objects.new('Cube.167', me_cube_269)
ob_cube_168 = bpy.data.objects.new('Cube.168', me_cube_270)
ob_cube_169 = bpy.data.objects.new('Cube.169', me_cube_271)
ob_cube_170 = bpy.data.objects.new('Cube.170', me_cube_272)
ob_cube_171 = bpy.data.objects.new('Cube.171', me_cube_273)
ob_cube_172 = bpy.data.objects.new('Cube.172', me_cube_274)
ob_cube_173 = bpy.data.objects.new('Cube.173', me_cube_275)
ob_cube_003 = bpy.data.objects.new('Cube.003', me_cube_278)
ob_cube_001 = bpy.data.objects.new('Cube.001', me_cube_279)
ob_cube_002 = bpy.data.objects.new('Cube.002', me_cube_280)
ob_cube_004 = bpy.data.objects.new('Cube.004', me_cube_281)
ob_cube_005 = bpy.data.objects.new('Cube.005', me_cube_282)
ob_cube_006 = bpy.data.objects.new('Cube.006', me_cube_283)
ob_cube_008 = bpy.data.objects.new('Cube.008', me_cube_284)
ob_cube_010 = bpy.data.objects.new('Cube.010', me_cube_285)
ob_cube_012 = bpy.data.objects.new('Cube.012', me_cube_286)
ob_cube_014 = bpy.data.objects.new('Cube.014', me_cube_287)

# ---- transforms, parenting, visibility, modifiers, constraints
ob_pavilion_concrete_substructure.location = (0.0, 0.0, 0.0)
ob_pavilion_concrete_substructure.instance_type = 'COLLECTION'
ob_pavilion_concrete_substructure.lineart.crease_threshold = 0.0
ob_sun_001.location = (19.43, 0.0, 0.0)
ob_sun_001.rotation_euler = (1.377, 0.201, 0.1655)
ob_sun_001.lineart.crease_threshold = 0.0
ob_camera_002.location = (25.15, 58.19, -7.213)
ob_camera_002.rotation_euler = (1.683, -1.489e-06, 2.256)
ob_camera_002.scale = (1.0, 1.0, 1.0)
ob_camera_002.lineart.crease_threshold = 0.0
ob_cube_149.location = (6.423, 35.66, -7.857)
ob_cube_149.lineart.crease_threshold = 0.0
ob_cube_011.location = (10.71, 35.74, -0.3978)
ob_cube_011.rotation_euler = (0.0, -0.0, 0.1083)
ob_cube_011.lineart.crease_threshold = 0.0
_m = ob_cube_011.modifiers.new('Mirror', 'MIRROR')
ob_cube_013.location = (9.93, 40.38, -0.3978)
ob_cube_013.rotation_euler = (0.0, -0.0, 0.4498)
ob_cube_013.lineart.crease_threshold = 0.0
_m = ob_cube_013.modifiers.new('Mirror', 'MIRROR')
ob_cube_015.location = (6.942, 44.1, -0.3978)
ob_cube_015.rotation_euler = (0.0, -0.0, 0.9071)
ob_cube_015.lineart.crease_threshold = 0.0
_m = ob_cube_015.modifiers.new('Mirror', 'MIRROR')
ob_cube_152.location = (-8.257, 35.66, -7.857)
ob_cube_152.lineart.crease_threshold = 0.0
ob_cube_154.location = (7.342, 30.62, -9.571)
ob_cube_154.rotation_euler = (-0.5554, -0.0, 0.0)
ob_cube_154.lineart.crease_threshold = 0.0
ob_cube_158.location = (-8.261, 30.93, -7.857)
ob_cube_158.lineart.crease_threshold = 0.0
ob_cube_155.location = (6.423, 30.93, -7.857)
ob_cube_155.lineart.crease_threshold = 0.0
ob_cube_157.location = (-7.891, 35.85, -1.769)
ob_cube_157.rotation_euler = (-0.5554, -0.0, 0.0)
ob_cube_157.lineart.crease_threshold = 0.0
ob_cube_161.location = (6.423, 35.0, -7.857)
ob_cube_161.lineart.crease_threshold = 0.0
ob_cube_162.location = (-8.257, 35.0, -7.857)
ob_cube_162.lineart.crease_threshold = 0.0
ob_cube_163.location = (-3.151, 36.6, -9.571)
ob_cube_163.rotation_euler = (-0.5554, -0.0, 3.142)
ob_cube_163.lineart.crease_threshold = 0.0
ob_cube_164.location = (-2.231, 32.23, -7.857)
ob_cube_164.rotation_euler = (0.0, -0.0, 3.142)
ob_cube_164.lineart.crease_threshold = 0.0
ob_cube_156.location = (-10.29, 35.66, -4.157)
ob_cube_156.rotation_euler = (-0.0, 1.571, 0.0)
ob_cube_156.lineart.crease_threshold = 0.0
ob_cube_165.location = (-10.29, 30.93, -4.157)
ob_cube_165.rotation_euler = (-0.0, 1.571, 0.0)
ob_cube_165.lineart.crease_threshold = 0.0
ob_cube_166.location = (10.67, 35.79, -4.951)
ob_cube_166.rotation_euler = (-1.711, 1.571, 0.0)
ob_cube_166.scale = (0.7742, 1.0, 1.0)
ob_cube_166.lineart.crease_threshold = 0.0
_m = ob_cube_166.modifiers.new('Mirror', 'MIRROR')
ob_cube_167.location = (9.938, 40.44, -4.951)
ob_cube_167.rotation_euler = (-2.249, 1.571, 0.0)
ob_cube_167.scale = (0.7742, 1.0, 1.0)
ob_cube_167.lineart.crease_threshold = 0.0
_m = ob_cube_167.modifiers.new('Mirror', 'MIRROR')
ob_cube_168.location = (7.136, 44.0, -4.868)
ob_cube_168.rotation_euler = (-3.142, 2.3, -0.4718)
ob_cube_168.scale = (0.7742, 1.0, 1.0)
ob_cube_168.lineart.crease_threshold = 0.0
_m = ob_cube_168.modifiers.new('Mirror', 'MIRROR')
ob_cube_169.location = (10.67, 35.79, -0.8261)
ob_cube_169.rotation_euler = (-1.711, 1.571, 0.0)
ob_cube_169.scale = (0.7742, 1.0, 1.0)
ob_cube_169.lineart.crease_threshold = 0.0
_m = ob_cube_169.modifiers.new('Mirror', 'MIRROR')
ob_cube_170.location = (9.938, 40.44, -0.8261)
ob_cube_170.rotation_euler = (-2.249, 1.571, 0.0)
ob_cube_170.scale = (0.7742, 1.0, 1.0)
ob_cube_170.lineart.crease_threshold = 0.0
_m = ob_cube_170.modifiers.new('Mirror', 'MIRROR')
ob_cube_171.location = (-1.192e-06, 45.9, -0.8774)
ob_cube_171.rotation_euler = (0.0, -0.0, 1.571)
ob_cube_171.lineart.crease_threshold = 0.0
ob_cube_172.location = (0.0, 45.9, -3.448)
ob_cube_172.rotation_euler = (-0.0, 1.571, 0.0)
ob_cube_172.lineart.crease_threshold = 0.0
ob_cube_173.location = (0.0, 0.0, 0.0)
ob_cube_173.scale = (1.174, 1.0, 1.042)
ob_cube_173.delta_location = (-2.061e-13, 45.9, -8.857)
ob_cube_173.delta_rotation_euler = (1.571, -4.371e-08, 1.571)
ob_cube_173.lineart.crease_threshold = 0.0
ob_cube_003.location = (-7.686e-07, 36.21, -0.8774)
ob_cube_003.rotation_euler = (0.0, -0.0, 1.571)
ob_cube_003.lineart.crease_threshold = 0.0
ob_cube_001.location = (-3.151, 45.9, -0.8774)
ob_cube_001.rotation_euler = (0.0, -0.0, 1.571)
ob_cube_001.lineart.crease_threshold = 0.0
ob_cube_002.location = (3.151, 45.9, -0.8774)
ob_cube_002.rotation_euler = (0.0, -0.0, 1.571)
ob_cube_002.lineart.crease_threshold = 0.0
ob_cube_004.location = (-3.151, 36.21, -0.8774)
ob_cube_004.rotation_euler = (0.0, -0.0, 1.571)
ob_cube_004.lineart.crease_threshold = 0.0
ob_cube_005.location = (3.151, 36.21, -0.8774)
ob_cube_005.rotation_euler = (0.0, -0.0, 1.571)
ob_cube_005.lineart.crease_threshold = 0.0
ob_cube_006.location = (-3.15, 31.03, -0.8774)
ob_cube_006.rotation_euler = (0.0, -0.0, 1.571)
ob_cube_006.lineart.crease_threshold = 0.0
ob_cube_008.location = (7.153e-07, 31.03, -0.8774)
ob_cube_008.rotation_euler = (0.0, -0.0, 1.571)
ob_cube_008.lineart.crease_threshold = 0.0
ob_cube_010.location = (3.151, 31.03, -0.8774)
ob_cube_010.rotation_euler = (0.0, -0.0, 1.571)
ob_cube_010.lineart.crease_threshold = 0.0
ob_cube_012.location = (3.151, 36.6, -9.571)
ob_cube_012.rotation_euler = (-0.5554, -0.0, 3.142)
ob_cube_012.lineart.crease_threshold = 0.0
ob_cube_014.location = (4.07, 32.23, -7.857)
ob_cube_014.rotation_euler = (0.0, -0.0, 3.142)
ob_cube_014.lineart.crease_threshold = 0.0
ob_pavilion_concrete_substructure.instance_collection = col_pavilion_concrete_substructure

# ---- collection membership
scene.collection.objects.link(ob_pavilion_concrete_substructure)
scene.collection.objects.link(ob_sun_001)
scene.collection.objects.link(ob_camera_002)
col_pavilion_concrete_substructure.objects.link(ob_cube_149)
col_pavilion_concrete_substructure.objects.link(ob_cube_011)
col_pavilion_concrete_substructure.objects.link(ob_cube_013)
col_pavilion_concrete_substructure.objects.link(ob_cube_015)
col_pavilion_concrete_substructure.objects.link(ob_cube_152)
col_pavilion_concrete_substructure.objects.link(ob_cube_154)
col_pavilion_concrete_substructure.objects.link(ob_cube_158)
col_pavilion_concrete_substructure.objects.link(ob_cube_155)
col_pavilion_concrete_substructure.objects.link(ob_cube_157)
col_pavilion_concrete_substructure.objects.link(ob_cube_161)
col_pavilion_concrete_substructure.objects.link(ob_cube_162)
col_pavilion_concrete_substructure.objects.link(ob_cube_163)
col_pavilion_concrete_substructure.objects.link(ob_cube_164)
col_pavilion_concrete_substructure.objects.link(ob_cube_156)
col_pavilion_concrete_substructure.objects.link(ob_cube_165)
col_pavilion_concrete_substructure.objects.link(ob_cube_166)
col_pavilion_concrete_substructure.objects.link(ob_cube_167)
col_pavilion_concrete_substructure.objects.link(ob_cube_168)
col_pavilion_concrete_substructure.objects.link(ob_cube_169)
col_pavilion_concrete_substructure.objects.link(ob_cube_170)
col_pavilion_concrete_substructure.objects.link(ob_cube_171)
col_pavilion_concrete_substructure.objects.link(ob_cube_172)
col_pavilion_concrete_substructure.objects.link(ob_cube_173)
col_pavilion_concrete_substructure.objects.link(ob_cube_003)
col_pavilion_concrete_substructure.objects.link(ob_cube_001)
col_pavilion_concrete_substructure.objects.link(ob_cube_002)
col_pavilion_concrete_substructure.objects.link(ob_cube_004)
col_pavilion_concrete_substructure.objects.link(ob_cube_005)
col_pavilion_concrete_substructure.objects.link(ob_cube_006)
col_pavilion_concrete_substructure.objects.link(ob_cube_008)
col_pavilion_concrete_substructure.objects.link(ob_cube_010)
col_pavilion_concrete_substructure.objects.link(ob_cube_012)
col_pavilion_concrete_substructure.objects.link(ob_cube_014)

# ---- scene / render settings (as saved in the file)
scene.camera = ob_camera_002
scene.frame_start = 1; scene.frame_end = 250; scene.frame_set(1)
scene.render.engine = 'CYCLES'
scene.render.image_settings.exr_codec = 'NONE'
scene.render.simplify_subdivision_render = 0
scene.render.simplify_child_particles_render = 0.0
scene.cycles.use_denoising = False
scene.cycles.samples = 128
scene.cycles.sampling_pattern = 'TABULATED_SOBOL'
scene.cycles.use_adaptive_sampling = False
scene.cycles.use_light_tree = False
scene.view_settings.view_transform = 'Filmic'
bpy.context.view_layer.update()
